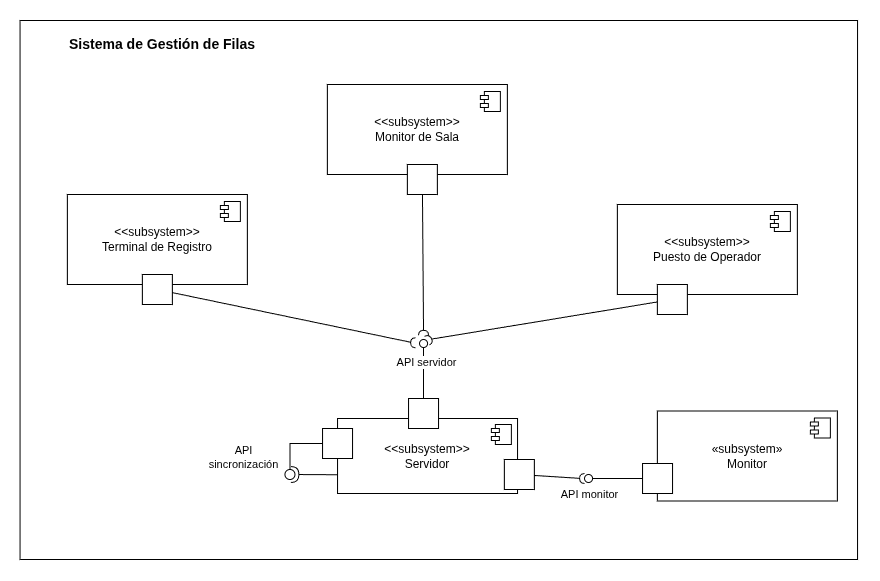

The diagram above was exported from draw.io. Its source (the exported page's mxGraphModel, read from the mxfile embedded in the PNG):
<mxGraphModel dx="1414" dy="793" grid="1" gridSize="10" guides="1" tooltips="1" connect="1" arrows="1" fold="1" page="1" pageScale="1" pageWidth="850" pageHeight="1100" math="0" shadow="0">
  <root>
    <mxCell id="0" />
    <mxCell id="1" parent="0" />
    <mxCell id="2" parent="1" style="rounded=0;whiteSpace=wrap;html=1;movable=0;resizable=0;rotatable=0;deletable=0;editable=0;locked=1;connectable=0;" value="" vertex="1">
      <mxGeometry height="539" width="837.5" x="63.55" y="750" as="geometry" />
    </mxCell>
    <mxCell id="3" parent="1" style="html=1;dropTarget=0;whiteSpace=wrap;movable=1;resizable=1;rotatable=1;deletable=1;editable=1;locked=0;connectable=1;" value="&amp;lt;&amp;lt;subsystem&amp;gt;&amp;gt;&lt;br&gt;Terminal de Registro" vertex="1">
      <mxGeometry height="90" width="180" x="110.84999999999995" y="924" as="geometry" />
    </mxCell>
    <mxCell id="4" parent="3" style="shape=module;jettyWidth=8;jettyHeight=4;movable=1;resizable=1;rotatable=1;deletable=1;editable=1;locked=0;connectable=1;" value="" vertex="1">
      <mxGeometry height="20" relative="1" width="20" x="1" as="geometry">
        <mxPoint x="-27" y="7" as="offset" />
      </mxGeometry>
    </mxCell>
    <mxCell id="5" parent="1" style="html=1;dropTarget=0;whiteSpace=wrap;movable=1;resizable=1;rotatable=1;deletable=1;editable=1;locked=0;connectable=1;" value="&amp;lt;&amp;lt;subsystem&amp;gt;&amp;gt;&lt;br&gt;Puesto de Operador" vertex="1">
      <mxGeometry height="90" width="180" x="660.85" y="934" as="geometry" />
    </mxCell>
    <mxCell id="6" parent="5" style="shape=module;jettyWidth=8;jettyHeight=4;movable=1;resizable=1;rotatable=1;deletable=1;editable=1;locked=0;connectable=1;" value="" vertex="1">
      <mxGeometry height="20" relative="1" width="20" x="1" as="geometry">
        <mxPoint x="-27" y="7" as="offset" />
      </mxGeometry>
    </mxCell>
    <mxCell id="7" parent="1" style="html=1;dropTarget=0;whiteSpace=wrap;movable=1;resizable=1;rotatable=1;deletable=1;editable=1;locked=0;connectable=1;" value="&amp;lt;&amp;lt;subsystem&amp;gt;&amp;gt;&lt;br&gt;Monitor de Sala" vertex="1">
      <mxGeometry height="90" width="180" x="370.8500000000001" y="814" as="geometry" />
    </mxCell>
    <mxCell id="8" parent="7" style="shape=module;jettyWidth=8;jettyHeight=4;movable=1;resizable=1;rotatable=1;deletable=1;editable=1;locked=0;connectable=1;" value="" vertex="1">
      <mxGeometry height="20" relative="1" width="20" x="1" as="geometry">
        <mxPoint x="-27" y="7" as="offset" />
      </mxGeometry>
    </mxCell>
    <mxCell id="9" edge="1" parent="1" style="endArrow=none;html=1;rounded=0;align=center;verticalAlign=top;endFill=0;labelBackgroundColor=none;endSize=2;movable=1;resizable=1;rotatable=1;deletable=1;editable=1;locked=0;connectable=1;" value="">
      <mxGeometry relative="1" as="geometry">
        <Array as="points" />
        <mxPoint x="500.8500000000001" y="979" as="sourcePoint" />
        <mxPoint x="500.85000000007557" y="979" as="targetPoint" />
      </mxGeometry>
    </mxCell>
    <mxCell id="10" parent="1" style="text;html=1;whiteSpace=wrap;strokeColor=none;fillColor=none;align=center;verticalAlign=middle;rounded=0;fontStyle=1;fontSize=14;movable=1;resizable=1;rotatable=1;deletable=1;editable=1;locked=0;connectable=1;" value="Sistema de Gestión de Filas" vertex="1">
      <mxGeometry height="30" width="190.2" x="110.84999999999995" y="759" as="geometry" />
    </mxCell>
    <mxCell id="11" parent="1" style="rounded=0;whiteSpace=wrap;html=1;movable=1;resizable=1;rotatable=1;deletable=1;editable=1;locked=0;connectable=1;" value="&lt;div&gt;&amp;lt;&amp;lt;subsystem&amp;gt;&amp;gt;&lt;/div&gt;&lt;div&gt;Servidor&lt;/div&gt;" vertex="1">
      <mxGeometry height="75" width="180" x="381.05" y="1148" as="geometry" />
    </mxCell>
    <mxCell id="12" parent="1" style="html=1;rounded=0;movable=1;resizable=1;rotatable=1;deletable=1;editable=1;locked=0;connectable=1;" value="" vertex="1">
      <mxGeometry height="30" width="30" x="452.05" y="1128" as="geometry" />
    </mxCell>
    <mxCell id="13" edge="1" parent="1" source="12" style="endArrow=none;html=1;rounded=0;align=center;verticalAlign=top;endFill=0;labelBackgroundColor=none;endSize=2;movable=1;resizable=1;rotatable=1;deletable=1;editable=1;locked=0;connectable=1;" target="15" value="">
      <mxGeometry relative="1" as="geometry" />
    </mxCell>
    <mxCell id="14" connectable="0" parent="13" style="edgeLabel;html=1;align=center;verticalAlign=middle;resizable=1;points=[];movable=1;rotatable=1;deletable=1;editable=1;locked=0;connectable=1;" value="API servidor" vertex="1">
      <mxGeometry relative="1" x="0.4064" y="-2" as="geometry">
        <mxPoint y="-1" as="offset" />
      </mxGeometry>
    </mxCell>
    <mxCell id="15" parent="1" style="ellipse;html=1;fontSize=11;align=center;fillColor=none;points=[];aspect=fixed;resizable=1;verticalAlign=bottom;labelPosition=center;verticalLabelPosition=top;flipH=1;movable=1;rotatable=1;deletable=1;editable=1;locked=0;connectable=1;" value="" vertex="1">
      <mxGeometry height="8" width="8" x="463.05" y="1069" as="geometry" />
    </mxCell>
    <mxCell id="16" parent="1" style="html=1;rounded=0;movable=1;resizable=1;rotatable=1;deletable=1;editable=1;locked=0;connectable=1;" value="" vertex="1">
      <mxGeometry height="30" width="30" x="450.8500000000001" y="894" as="geometry" />
    </mxCell>
    <mxCell id="17" edge="1" parent="1" source="16" style="endArrow=none;html=1;rounded=0;align=center;verticalAlign=top;endFill=0;labelBackgroundColor=none;endSize=2;movable=1;resizable=1;rotatable=1;deletable=1;editable=1;locked=0;connectable=1;" target="18" value="">
      <mxGeometry relative="1" as="geometry" />
    </mxCell>
    <mxCell id="18" parent="1" style="shape=requiredInterface;html=1;fontSize=11;align=center;fillColor=none;points=[];aspect=fixed;resizable=1;verticalAlign=bottom;labelPosition=center;verticalLabelPosition=top;flipH=1;rotation=90;movable=1;rotatable=1;deletable=1;editable=1;locked=0;connectable=1;" value="" vertex="1">
      <mxGeometry height="10" width="5" x="464.55" y="1057.25" as="geometry" />
    </mxCell>
    <mxCell id="19" parent="1" style="html=1;rounded=0;movable=1;resizable=1;rotatable=1;deletable=1;editable=1;locked=0;connectable=1;" value="" vertex="1">
      <mxGeometry height="30" width="30" x="185.84999999999997" y="1004" as="geometry" />
    </mxCell>
    <mxCell id="20" edge="1" parent="1" source="19" style="endArrow=none;html=1;rounded=0;align=center;verticalAlign=top;endFill=0;labelBackgroundColor=none;endSize=2;movable=1;resizable=1;rotatable=1;deletable=1;editable=1;locked=0;connectable=1;" target="21" value="">
      <mxGeometry relative="1" as="geometry" />
    </mxCell>
    <mxCell id="21" parent="1" style="shape=requiredInterface;html=1;fontSize=11;align=center;fillColor=none;points=[];aspect=fixed;resizable=1;verticalAlign=bottom;labelPosition=center;verticalLabelPosition=top;flipH=1;movable=1;rotatable=1;deletable=1;editable=1;locked=0;connectable=1;" value="" vertex="1">
      <mxGeometry height="10" width="5" x="454.05" y="1067.25" as="geometry" />
    </mxCell>
    <mxCell id="22" parent="1" style="html=1;rounded=0;movable=1;resizable=1;rotatable=1;deletable=1;editable=1;locked=0;connectable=1;" value="" vertex="1">
      <mxGeometry height="30" width="30" x="700.85" y="1014" as="geometry" />
    </mxCell>
    <mxCell id="23" edge="1" parent="1" source="22" style="endArrow=none;html=1;rounded=0;align=center;verticalAlign=top;endFill=0;labelBackgroundColor=none;endSize=2;movable=1;resizable=1;rotatable=1;deletable=1;editable=1;locked=0;connectable=1;" target="24" value="">
      <mxGeometry relative="1" as="geometry" />
    </mxCell>
    <mxCell id="24" parent="1" style="shape=requiredInterface;html=1;fontSize=11;align=center;fillColor=none;points=[];aspect=fixed;resizable=1;verticalAlign=bottom;labelPosition=center;verticalLabelPosition=top;flipH=1;rotation=-210;movable=1;rotatable=1;deletable=1;editable=1;locked=0;connectable=1;" value="" vertex="1">
      <mxGeometry height="10" width="5" x="470.15000000000003" y="1064" as="geometry" />
    </mxCell>
    <mxCell id="25" parent="1" style="shape=module;jettyWidth=8;jettyHeight=4;movable=1;resizable=1;rotatable=1;deletable=1;editable=1;locked=0;connectable=1;" value="" vertex="1">
      <mxGeometry height="20" width="20" x="534.85" y="1154" as="geometry" />
    </mxCell>
    <mxCell id="26" parent="1" style="html=1;dropTarget=0;whiteSpace=wrap;fontFamily=Helvetica;fontSize=12;fontColor=default;fontStyle=0;align=center;verticalAlign=middle;movable=1;resizable=1;rotatable=1;deletable=1;editable=1;locked=0;connectable=1;" value="&lt;div&gt;«subsystem»&lt;b&gt;&lt;br&gt;&lt;/b&gt;&lt;/div&gt;&lt;div&gt;Monitor&lt;/div&gt;" vertex="1">
      <mxGeometry height="90" width="180" x="700.85" y="1140.5" as="geometry" />
    </mxCell>
    <mxCell id="27" parent="26" style="shape=module;jettyWidth=8;jettyHeight=4;fontFamily=Helvetica;fontSize=12;fontColor=default;fontStyle=0;align=center;verticalAlign=middle;movable=1;resizable=1;rotatable=1;deletable=1;editable=1;locked=0;connectable=1;" value="" vertex="1">
      <mxGeometry height="20" relative="1" width="20" x="1" as="geometry">
        <mxPoint x="-27" y="7" as="offset" />
      </mxGeometry>
    </mxCell>
    <mxCell id="28" parent="1" style="html=1;rounded=0;movable=1;resizable=1;rotatable=1;deletable=1;editable=1;locked=0;connectable=1;" value="" vertex="1">
      <mxGeometry height="30" width="30" x="686.05" y="1193" as="geometry" />
    </mxCell>
    <mxCell id="29" edge="1" parent="1" source="28" style="endArrow=none;html=1;rounded=0;align=center;verticalAlign=top;endFill=0;labelBackgroundColor=none;endSize=2;movable=1;resizable=1;rotatable=1;deletable=1;editable=1;locked=0;connectable=1;" target="31" value="">
      <mxGeometry relative="1" as="geometry" />
    </mxCell>
    <mxCell id="30" connectable="0" parent="29" style="edgeLabel;html=1;align=center;verticalAlign=middle;resizable=1;points=[];movable=1;rotatable=1;deletable=1;editable=1;locked=0;connectable=1;" value="&lt;div&gt;API&amp;nbsp;&lt;span style=&quot;background-color: light-dark(#ffffff, var(--ge-dark-color, #121212)); color: light-dark(rgb(0, 0, 0), rgb(255, 255, 255));&quot;&gt;monitor&lt;/span&gt;&lt;/div&gt;" vertex="1">
      <mxGeometry relative="1" x="0.1173" y="1" as="geometry">
        <mxPoint x="-26" y="14" as="offset" />
      </mxGeometry>
    </mxCell>
    <mxCell id="31" parent="1" style="ellipse;html=1;fontSize=11;align=center;fillColor=none;points=[];aspect=fixed;resizable=1;verticalAlign=bottom;labelPosition=center;verticalLabelPosition=top;flipH=1;movable=1;rotatable=1;deletable=1;editable=1;locked=0;connectable=1;" value="" vertex="1">
      <mxGeometry height="8" width="8" x="628.05" y="1204" as="geometry" />
    </mxCell>
    <mxCell id="32" parent="1" style="html=1;rounded=0;movable=1;resizable=1;rotatable=1;deletable=1;editable=1;locked=0;connectable=1;" value="" vertex="1">
      <mxGeometry height="30" width="30" x="547.8399999999999" y="1189" as="geometry" />
    </mxCell>
    <mxCell id="33" edge="1" parent="1" source="32" style="endArrow=none;html=1;rounded=0;align=center;verticalAlign=top;endFill=0;labelBackgroundColor=none;endSize=2;movable=1;resizable=1;rotatable=1;deletable=1;editable=1;locked=0;connectable=1;" target="34" value="">
      <mxGeometry relative="1" as="geometry" />
    </mxCell>
    <mxCell id="34" parent="1" style="shape=requiredInterface;html=1;fontSize=11;align=center;fillColor=none;points=[];aspect=fixed;resizable=1;verticalAlign=bottom;labelPosition=center;verticalLabelPosition=top;flipH=1;movable=1;rotatable=1;deletable=1;editable=1;locked=0;connectable=1;" value="" vertex="1">
      <mxGeometry height="10" width="5" x="623.05" y="1203" as="geometry" />
    </mxCell>
    <mxCell id="35" parent="1" style="html=1;rounded=0;movable=1;resizable=1;rotatable=1;deletable=1;editable=1;locked=0;connectable=1;" value="" vertex="1">
      <mxGeometry height="30" width="30" x="366.05" y="1158" as="geometry" />
    </mxCell>
    <mxCell id="36" edge="1" parent="1" source="35" style="rounded=0;orthogonalLoop=1;jettySize=auto;html=1;endArrow=oval;endFill=0;sketch=0;sourcePerimeterSpacing=0;targetPerimeterSpacing=0;endSize=10;exitX=0;exitY=0.5;exitDx=0;exitDy=0;movable=1;resizable=1;rotatable=1;deletable=1;editable=1;locked=0;connectable=1;" value="">
      <mxGeometry relative="1" as="geometry">
        <Array as="points">
          <mxPoint x="333.45" y="1173" />
        </Array>
        <mxPoint x="366.05" y="1178" as="sourcePoint" />
        <mxPoint x="333.45" y="1204" as="targetPoint" />
      </mxGeometry>
    </mxCell>
    <mxCell id="37" edge="1" parent="1" source="11" style="rounded=0;orthogonalLoop=1;jettySize=auto;html=1;endArrow=halfCircle;endFill=0;endSize=6;strokeWidth=1;sketch=0;exitX=0;exitY=0.75;exitDx=0;exitDy=0;movable=1;resizable=1;rotatable=1;deletable=1;editable=1;locked=0;connectable=1;" value="">
      <mxGeometry relative="1" as="geometry">
        <mxPoint x="382.05" y="1204.25" as="sourcePoint" />
        <mxPoint x="334.45" y="1204" as="targetPoint" />
      </mxGeometry>
    </mxCell>
    <mxCell id="38" connectable="0" parent="1" style="edgeLabel;html=1;align=center;verticalAlign=middle;resizable=1;points=[];movable=1;rotatable=1;deletable=1;editable=1;locked=0;connectable=1;" value="&lt;div&gt;API&lt;/div&gt;&lt;div&gt;sincronización&lt;/div&gt;" vertex="1">
      <mxGeometry x="290.84999999999997" y="1188" as="geometry">
        <mxPoint x="-4" y="-2" as="offset" />
      </mxGeometry>
    </mxCell>
  </root>
</mxGraphModel>